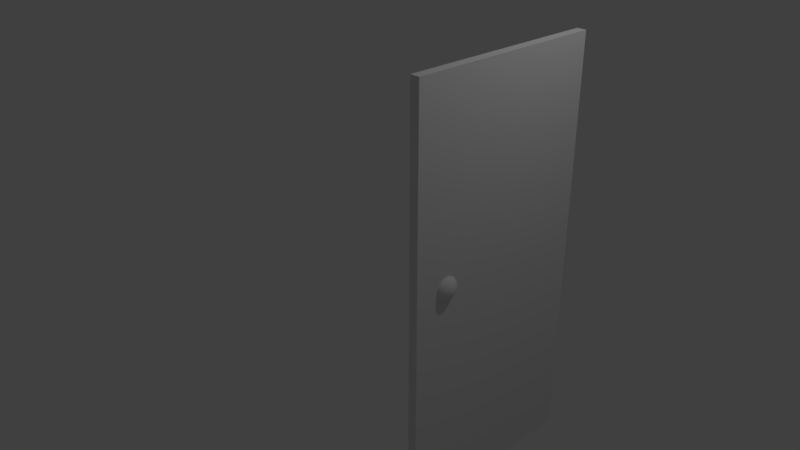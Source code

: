 # Source: lawang1.blend  (saved by Blender 2.78.0; exported with 4.5.12 LTS)
import bpy
from mathutils import Matrix  # noqa: F401  (used for matrix-valued properties, if any)

bpy.ops.wm.read_factory_settings(use_empty=True)
scene = bpy.context.scene
scene.name = 'Scene'

# ---- collections
col_collection_1 = bpy.data.collections.new('Collection 1'); scene.collection.children.link(col_collection_1)

# ---- world
world_world = bpy.data.worlds.new('World'); scene.world = world_world
world_world.color = (0.05088, 0.05088, 0.05088)
world_world.use_sun_shadow = False
world_world.sun_shadow_jitter_overblur = 0.0
world_world.cycles.sampling_method = 'MANUAL'

# ---- cameras
cam_camera = bpy.data.cameras.new('Camera')
cam_camera.clip_end = 100.0
cam_camera.lens = 35.0
cam_camera.sensor_width = 32.0
cam_camera.sensor_height = 18.0
cam_camera.ortho_scale = 7.314
cam_camera.dof.focus_distance = 0.0
cam_camera.dof.aperture_fstop = 128.0

# ---- lights
light_lamp = bpy.data.lights.new('Lamp', 'POINT')
light_lamp.transmission_factor = 0.0
light_lamp.cutoff_distance = 30.0
light_lamp.energy = 100.0
light_lamp.shadow_buffer_clip_start = 1.001
light_lamp.shadow_soft_size = 0.1
light_lamp.shadow_maximum_resolution = 0.006
light_lamp.use_absolute_resolution = True

# ---- meshes
me_cube_001 = bpy.data.meshes.new('Cube.001')
me_cube_001.from_pydata([(3.019, 8.707, 4.363), (3.019, 8.707, 9.486), (3.019, 11.15, 4.363), (3.019, 11.15, 9.486), (3.133, 8.707, 4.363), (3.133, 8.707, 9.486), (3.133, 11.15, 4.363), (3.133, 11.15, 9.486)], [], [(0, 1, 3, 2), (2, 3, 7, 6), (6, 7, 5, 4), (4, 5, 1, 0), (2, 6, 4, 0), (7, 3, 1, 5)])
me_cube_001.use_remesh_preserve_volume = False
me_cube_001.use_remesh_preserve_attributes = False
me_cube_001.use_mirror_vertex_groups = False
me_cube_001.update()
me_sphere = bpy.data.meshes.new('Sphere')
me_sphere.from_pydata([(6.219, -1.797, 2.229), (6.231, -1.738, 2.21), (6.242, -1.683, 2.18), (6.251, -1.635, 2.14), (6.259, -1.596, 2.091), (6.265, -1.567, 2.035), (6.268, -1.549, 1.975), (6.269, -1.543, 1.912), (6.268, -1.549, 1.848), (6.265, -1.567, 1.788), (6.259, -1.596, 1.732), (6.251, -1.635, 1.683), (6.242, -1.683, 1.643), (6.231, -1.738, 1.613), (6.219, -1.797, 1.594), (6.231, -1.801, 2.229), (6.254, -1.745, 2.21), (6.275, -1.693, 2.18), (6.294, -1.648, 2.14), (6.309, -1.611, 2.091), (6.321, -1.584, 2.035), (6.328, -1.567, 1.975), (6.33, -1.561, 1.912), (6.328, -1.567, 1.848), (6.321, -1.584, 1.788), (6.309, -1.611, 1.732), (6.294, -1.648, 1.683), (6.275, -1.693, 1.643), (6.254, -1.745, 1.613), (6.231, -1.801, 1.594), (6.242, -1.807, 2.229), (6.275, -1.756, 2.21), (6.306, -1.71, 2.18), (6.333, -1.669, 2.14), (6.356, -1.636, 2.091), (6.372, -1.611, 2.035), (6.382, -1.596, 1.975), (6.386, -1.591, 1.912), (6.382, -1.596, 1.848), (6.372, -1.611, 1.788), (6.356, -1.636, 1.732), (6.333, -1.669, 1.683), (6.306, -1.71, 1.643), (6.275, -1.756, 1.613), (6.242, -1.807, 1.594), (6.251, -1.815, 2.229), (6.294, -1.772, 2.21), (6.333, -1.732, 2.18), (6.368, -1.698, 2.14), (6.396, -1.669, 2.091), (6.417, -1.648, 2.035), (6.43, -1.635, 1.975), (6.435, -1.631, 1.912), (6.43, -1.635, 1.848), (6.417, -1.648, 1.788), (6.396, -1.669, 1.732), (6.368, -1.698, 1.683), (6.333, -1.732, 1.643), (6.294, -1.772, 1.613), (6.251, -1.815, 1.594), (6.259, -1.824, 2.229), (6.309, -1.79, 2.21), (6.356, -1.759, 2.18), (6.396, -1.732, 2.14), (6.43, -1.71, 2.091), (6.454, -1.693, 2.035), (6.47, -1.683, 1.975), (6.475, -1.68, 1.912), (6.47, -1.683, 1.848), (6.454, -1.693, 1.788), (6.43, -1.71, 1.732), (6.396, -1.732, 1.683), (6.356, -1.759, 1.643), (6.309, -1.79, 1.613), (6.259, -1.824, 1.594), (6.207, -1.859, 1.589), (6.265, -1.835, 2.229), (6.321, -1.812, 2.21), (6.372, -1.79, 2.18), (6.417, -1.772, 2.14), (6.454, -1.756, 2.091), (6.482, -1.745, 2.035), (6.499, -1.738, 1.975), (6.505, -1.736, 1.912), (6.499, -1.738, 1.848), (6.482, -1.745, 1.788), (6.454, -1.756, 1.732), (6.417, -1.772, 1.683), (6.372, -1.79, 1.643), (6.321, -1.812, 1.613), (6.265, -1.835, 1.594), (6.268, -1.847, 2.229), (6.328, -1.835, 2.21), (6.382, -1.824, 2.18), (6.43, -1.815, 2.14), (6.47, -1.807, 2.091), (6.499, -1.801, 2.035), (6.517, -1.797, 1.975), (6.523, -1.796, 1.912), (6.517, -1.797, 1.848), (6.499, -1.801, 1.788), (6.47, -1.807, 1.732), (6.43, -1.815, 1.683), (6.382, -1.824, 1.643), (6.328, -1.835, 1.613), (6.268, -1.847, 1.594), (6.269, -1.859, 2.229), (6.33, -1.859, 2.21), (6.386, -1.859, 2.18), (6.435, -1.859, 2.14), (6.475, -1.859, 2.091), (6.505, -1.859, 2.035), (6.523, -1.859, 1.975), (6.529, -1.859, 1.912), (6.523, -1.859, 1.848), (6.505, -1.859, 1.788), (6.475, -1.859, 1.732), (6.435, -1.859, 1.683), (6.386, -1.859, 1.643), (6.33, -1.859, 1.613), (6.269, -1.859, 1.594), (6.268, -1.871, 2.229), (6.328, -1.883, 2.21), (6.382, -1.894, 2.18), (6.43, -1.904, 2.14), (6.47, -1.911, 2.091), (6.499, -1.917, 2.035), (6.517, -1.921, 1.975), (6.523, -1.922, 1.912), (6.517, -1.921, 1.848), (6.499, -1.917, 1.788), (6.47, -1.911, 1.732), (6.43, -1.904, 1.683), (6.382, -1.894, 1.643), (6.328, -1.883, 1.613), (6.268, -1.871, 1.594), (6.265, -1.883, 2.229), (6.321, -1.906, 2.21), (6.372, -1.928, 2.18), (6.417, -1.946, 2.14), (6.454, -1.962, 2.091), (6.482, -1.973, 2.035), (6.499, -1.98, 1.975), (6.505, -1.983, 1.912), (6.499, -1.98, 1.848), (6.482, -1.973, 1.788), (6.454, -1.962, 1.732), (6.417, -1.946, 1.683), (6.372, -1.928, 1.643), (6.321, -1.906, 1.613), (6.265, -1.883, 1.594), (6.259, -1.894, 2.229), (6.309, -1.928, 2.21), (6.356, -1.959, 2.18), (6.396, -1.986, 2.14), (6.43, -2.008, 2.091), (6.454, -2.025, 2.035), (6.47, -2.035, 1.975), (6.475, -2.038, 1.912), (6.47, -2.035, 1.848), (6.454, -2.025, 1.788), (6.43, -2.008, 1.732), (6.396, -1.986, 1.683), (6.356, -1.959, 1.643), (6.309, -1.928, 1.613), (6.259, -1.894, 1.594), (6.251, -1.904, 2.229), (6.294, -1.946, 2.21), (6.333, -1.986, 2.18), (6.368, -2.02, 2.14), (6.396, -2.049, 2.091), (6.417, -2.07, 2.035), (6.43, -2.083, 1.975), (6.435, -2.087, 1.912), (6.43, -2.083, 1.848), (6.417, -2.07, 1.788), (6.396, -2.049, 1.732), (6.368, -2.02, 1.683), (6.333, -1.986, 1.643), (6.294, -1.946, 1.613), (6.251, -1.904, 1.594), (6.242, -1.911, 2.229), (6.275, -1.962, 2.21), (6.306, -2.008, 2.18), (6.333, -2.049, 2.14), (6.356, -2.082, 2.091), (6.372, -2.107, 2.035), (6.382, -2.122, 1.975), (6.386, -2.127, 1.912), (6.382, -2.122, 1.848), (6.372, -2.107, 1.788), (6.356, -2.082, 1.732), (6.333, -2.049, 1.683), (6.306, -2.008, 1.643), (6.275, -1.962, 1.613), (6.242, -1.911, 1.594), (6.231, -1.917, 2.229), (6.254, -1.973, 2.21), (6.275, -2.025, 2.18), (6.294, -2.07, 2.14), (6.309, -2.107, 2.091), (6.321, -2.134, 2.035), (6.328, -2.151, 1.975), (6.33, -2.157, 1.912), (6.328, -2.151, 1.848), (6.321, -2.134, 1.788), (6.309, -2.107, 1.732), (6.294, -2.07, 1.683), (6.275, -2.025, 1.643), (6.254, -1.973, 1.613), (6.231, -1.917, 1.594), (6.219, -1.921, 2.229), (6.231, -1.98, 2.21), (6.242, -2.035, 2.18), (6.251, -2.083, 2.14), (6.259, -2.122, 2.091), (6.265, -2.151, 2.035), (6.268, -2.169, 1.975), (6.269, -2.176, 1.912), (6.268, -2.169, 1.848), (6.265, -2.151, 1.788), (6.259, -2.122, 1.732), (6.251, -2.083, 1.683), (6.242, -2.035, 1.643), (6.231, -1.98, 1.613), (6.219, -1.921, 1.594), (6.207, -1.922, 2.229), (6.207, -1.983, 2.21), (6.207, -2.038, 2.18), (6.207, -2.087, 2.14), (6.207, -2.127, 2.091), (6.207, -2.157, 2.035), (6.207, -2.176, 1.975), (6.207, -2.182, 1.912), (6.207, -2.176, 1.848), (6.207, -2.157, 1.788), (6.207, -2.127, 1.732), (6.207, -2.087, 1.683), (6.207, -2.038, 1.643), (6.207, -1.983, 1.613), (6.207, -1.922, 1.594), (6.194, -1.921, 2.229), (6.182, -1.98, 2.21), (6.172, -2.035, 2.18), (6.162, -2.083, 2.14), (6.154, -2.122, 2.091), (6.148, -2.151, 2.035), (6.145, -2.169, 1.975), (6.144, -2.176, 1.912), (6.145, -2.169, 1.848), (6.148, -2.151, 1.788), (6.154, -2.122, 1.732), (6.162, -2.083, 1.683), (6.172, -2.035, 1.643), (6.182, -1.98, 1.613), (6.194, -1.921, 1.594), (6.182, -1.917, 2.229), (6.159, -1.973, 2.21), (6.138, -2.025, 2.18), (6.119, -2.07, 2.14), (6.104, -2.107, 2.091), (6.092, -2.134, 2.035), (6.085, -2.151, 1.975), (6.083, -2.157, 1.912), (6.085, -2.151, 1.848), (6.092, -2.134, 1.788), (6.104, -2.107, 1.732), (6.119, -2.07, 1.683), (6.138, -2.025, 1.643), (6.159, -1.973, 1.613), (6.182, -1.917, 1.594), (6.207, -1.859, 2.234), (6.172, -1.911, 2.229), (6.138, -1.962, 2.21), (6.107, -2.008, 2.18), (6.08, -2.049, 2.14), (6.057, -2.082, 2.091), (6.041, -2.107, 2.035), (6.031, -2.122, 1.975), (6.027, -2.127, 1.912), (6.031, -2.122, 1.848), (6.041, -2.107, 1.788), (6.057, -2.082, 1.732), (6.08, -2.049, 1.683), (6.107, -2.008, 1.643), (6.138, -1.962, 1.613), (6.172, -1.911, 1.594), (6.162, -1.904, 2.229), (6.119, -1.946, 2.21), (6.08, -1.986, 2.18), (6.045, -2.02, 2.14), (6.017, -2.049, 2.091), (5.996, -2.07, 2.035), (5.983, -2.083, 1.975), (5.978, -2.087, 1.912), (5.983, -2.083, 1.848), (5.996, -2.07, 1.788), (6.017, -2.049, 1.732), (6.045, -2.02, 1.683), (6.08, -1.986, 1.643), (6.119, -1.946, 1.613), (6.162, -1.904, 1.594), (6.154, -1.894, 2.229), (6.104, -1.928, 2.21), (6.057, -1.959, 2.18), (6.017, -1.986, 2.14), (5.983, -2.008, 2.091), (5.959, -2.025, 2.035), (5.943, -2.035, 1.975), (5.938, -2.038, 1.912), (5.943, -2.035, 1.848), (5.959, -2.025, 1.788), (5.983, -2.008, 1.732), (6.017, -1.986, 1.683), (6.057, -1.959, 1.643), (6.104, -1.928, 1.613), (6.154, -1.894, 1.594), (6.148, -1.883, 2.229), (6.092, -1.906, 2.21), (6.041, -1.928, 2.18), (5.996, -1.946, 2.14), (5.959, -1.962, 2.091), (5.931, -1.973, 2.035), (5.914, -1.98, 1.975), (5.908, -1.983, 1.912), (5.914, -1.98, 1.848), (5.931, -1.973, 1.788), (5.959, -1.962, 1.732), (5.996, -1.946, 1.683), (6.041, -1.928, 1.643), (6.092, -1.906, 1.613), (6.148, -1.883, 1.594), (6.145, -1.871, 2.229), (6.085, -1.883, 2.21), (6.031, -1.894, 2.18), (5.983, -1.904, 2.14), (5.943, -1.911, 2.091), (5.914, -1.917, 2.035), (5.896, -1.921, 1.975), (5.89, -1.922, 1.912), (5.896, -1.921, 1.848), (5.914, -1.917, 1.788), (5.943, -1.911, 1.732), (5.983, -1.904, 1.683), (6.031, -1.894, 1.643), (6.085, -1.883, 1.613), (6.145, -1.871, 1.594), (6.144, -1.859, 2.229), (6.083, -1.859, 2.21), (6.027, -1.859, 2.18), (5.978, -1.859, 2.14), (5.938, -1.859, 2.091), (5.908, -1.859, 2.035), (5.89, -1.859, 1.975), (5.884, -1.859, 1.912), (5.89, -1.859, 1.848), (5.908, -1.859, 1.788), (5.938, -1.859, 1.732), (5.978, -1.859, 1.683), (6.027, -1.859, 1.643), (6.083, -1.859, 1.613), (6.144, -1.859, 1.594), (6.145, -1.847, 2.229), (6.085, -1.835, 2.21), (6.031, -1.824, 2.18), (5.983, -1.815, 2.14), (5.943, -1.807, 2.091), (5.914, -1.801, 2.035), (5.896, -1.797, 1.975), (5.89, -1.796, 1.912), (5.896, -1.797, 1.848), (5.914, -1.801, 1.788), (5.943, -1.807, 1.732), (5.983, -1.815, 1.683), (6.031, -1.824, 1.643), (6.085, -1.835, 1.613), (6.145, -1.847, 1.594), (6.148, -1.835, 2.229), (6.092, -1.812, 2.21), (6.041, -1.79, 2.18), (5.996, -1.772, 2.14), (5.959, -1.756, 2.091), (5.931, -1.745, 2.035), (5.914, -1.738, 1.975), (5.908, -1.736, 1.912), (5.914, -1.738, 1.848), (5.931, -1.745, 1.788), (5.959, -1.756, 1.732), (5.996, -1.772, 1.683), (6.041, -1.79, 1.643), (6.092, -1.812, 1.613), (6.148, -1.835, 1.594), (6.154, -1.824, 2.229), (6.104, -1.79, 2.21), (6.057, -1.759, 2.18), (6.017, -1.732, 2.14), (5.983, -1.71, 2.091), (5.959, -1.693, 2.035), (5.943, -1.683, 1.975), (5.938, -1.68, 1.912), (5.943, -1.683, 1.848), (5.959, -1.693, 1.788), (5.983, -1.71, 1.732), (6.017, -1.732, 1.683), (6.057, -1.759, 1.643), (6.104, -1.79, 1.613), (6.154, -1.824, 1.594), (6.162, -1.815, 2.229), (6.119, -1.772, 2.21), (6.08, -1.732, 2.18), (6.045, -1.698, 2.14), (6.017, -1.669, 2.091), (5.996, -1.648, 2.035), (5.983, -1.635, 1.975), (5.978, -1.631, 1.912), (5.983, -1.635, 1.848), (5.996, -1.648, 1.788), (6.017, -1.669, 1.732), (6.045, -1.698, 1.683), (6.08, -1.732, 1.643), (6.119, -1.772, 1.613), (6.162, -1.815, 1.594), (6.172, -1.807, 2.229), (6.138, -1.756, 2.21), (6.107, -1.71, 2.18), (6.08, -1.669, 2.14), (6.057, -1.636, 2.091), (6.041, -1.611, 2.035), (6.031, -1.596, 1.975), (6.027, -1.591, 1.912), (6.031, -1.596, 1.848), (6.041, -1.611, 1.788), (6.057, -1.636, 1.732), (6.08, -1.669, 1.683), (6.107, -1.71, 1.643), (6.138, -1.756, 1.613), (6.172, -1.807, 1.594), (6.182, -1.801, 2.229), (6.159, -1.745, 2.21), (6.138, -1.693, 2.18), (6.119, -1.648, 2.14), (6.104, -1.611, 2.091), (6.092, -1.584, 2.035), (6.085, -1.567, 1.975), (6.083, -1.561, 1.912), (6.085, -1.567, 1.848), (6.092, -1.584, 1.788), (6.104, -1.611, 1.732), (6.119, -1.648, 1.683), (6.138, -1.693, 1.643), (6.159, -1.745, 1.613), (6.182, -1.801, 1.594), (6.194, -1.797, 2.229), (6.182, -1.738, 2.21), (6.172, -1.683, 2.18), (6.162, -1.635, 2.14), (6.154, -1.596, 2.091), (6.148, -1.567, 2.035), (6.145, -1.549, 1.975), (6.144, -1.543, 1.912), (6.145, -1.549, 1.848), (6.148, -1.567, 1.788), (6.154, -1.596, 1.732), (6.162, -1.635, 1.683), (6.172, -1.683, 1.643), (6.182, -1.738, 1.613), (6.194, -1.797, 1.594), (6.207, -1.796, 2.229), (6.207, -1.736, 2.21), (6.207, -1.68, 2.18), (6.207, -1.631, 2.14), (6.207, -1.591, 2.091), (6.207, -1.561, 2.035), (6.207, -1.543, 1.975), (6.207, -1.536, 1.912), (6.207, -1.543, 1.848), (6.207, -1.561, 1.788), (6.207, -1.591, 1.732), (6.207, -1.631, 1.683), (6.207, -1.68, 1.643), (6.207, -1.736, 1.613), (6.207, -1.796, 1.594)], [], [(471, 470, 3, 4), (479, 478, 11, 12), (472, 471, 4, 5), (480, 479, 12, 13), (473, 472, 5, 6), (481, 480, 13, 14), (474, 473, 6, 7), (467, 271, 0), (75, 481, 14), (475, 474, 7, 8), (468, 467, 0, 1), (476, 475, 8, 9), (469, 468, 1, 2), (477, 476, 9, 10), (470, 469, 2, 3), (478, 477, 10, 11), (10, 9, 24, 25), (3, 2, 17, 18), (11, 10, 25, 26), (4, 3, 18, 19), (12, 11, 26, 27), (5, 4, 19, 20), (13, 12, 27, 28), (6, 5, 20, 21), (14, 13, 28, 29), (7, 6, 21, 22), (0, 271, 15), (75, 14, 29), (8, 7, 22, 23), (1, 0, 15, 16), (9, 8, 23, 24), (2, 1, 16, 17), (29, 28, 43, 44), (22, 21, 36, 37), (15, 271, 30), (75, 29, 44), (23, 22, 37, 38), (16, 15, 30, 31), (24, 23, 38, 39), (17, 16, 31, 32), (25, 24, 39, 40), (18, 17, 32, 33), (26, 25, 40, 41), (19, 18, 33, 34), (27, 26, 41, 42), (20, 19, 34, 35), (28, 27, 42, 43), (21, 20, 35, 36), (41, 40, 55, 56), (34, 33, 48, 49), (42, 41, 56, 57), (35, 34, 49, 50), (43, 42, 57, 58), (36, 35, 50, 51), (44, 43, 58, 59), (37, 36, 51, 52), (30, 271, 45), (75, 44, 59), (38, 37, 52, 53), (31, 30, 45, 46), (39, 38, 53, 54), (32, 31, 46, 47), (40, 39, 54, 55), (33, 32, 47, 48), (45, 271, 60), (75, 59, 74), (53, 52, 67, 68), (46, 45, 60, 61), (54, 53, 68, 69), (47, 46, 61, 62), (55, 54, 69, 70), (48, 47, 62, 63), (56, 55, 70, 71), (49, 48, 63, 64), (57, 56, 71, 72), (50, 49, 64, 65), (58, 57, 72, 73), (51, 50, 65, 66), (59, 58, 73, 74), (52, 51, 66, 67), (64, 63, 79, 80), (72, 71, 87, 88), (65, 64, 80, 81), (73, 72, 88, 89), (66, 65, 81, 82), (74, 73, 89, 90), (67, 66, 82, 83), (60, 271, 76), (75, 74, 90), (68, 67, 83, 84), (61, 60, 76, 77), (69, 68, 84, 85), (62, 61, 77, 78), (70, 69, 85, 86), (63, 62, 78, 79), (71, 70, 86, 87), (84, 83, 98, 99), (77, 76, 91, 92), (85, 84, 99, 100), (78, 77, 92, 93), (86, 85, 100, 101), (79, 78, 93, 94), (87, 86, 101, 102), (80, 79, 94, 95), (88, 87, 102, 103), (81, 80, 95, 96), (89, 88, 103, 104), (82, 81, 96, 97), (90, 89, 104, 105), (83, 82, 97, 98), (76, 271, 91), (75, 90, 105), (103, 102, 117, 118), (96, 95, 110, 111), (104, 103, 118, 119), (97, 96, 111, 112), (105, 104, 119, 120), (98, 97, 112, 113), (91, 271, 106), (75, 105, 120), (99, 98, 113, 114), (92, 91, 106, 107), (100, 99, 114, 115), (93, 92, 107, 108), (101, 100, 115, 116), (94, 93, 108, 109), (102, 101, 116, 117), (95, 94, 109, 110), (107, 106, 121, 122), (115, 114, 129, 130), (108, 107, 122, 123), (116, 115, 130, 131), (109, 108, 123, 124), (117, 116, 131, 132), (110, 109, 124, 125), (118, 117, 132, 133), (111, 110, 125, 126), (119, 118, 133, 134), (112, 111, 126, 127), (120, 119, 134, 135), (113, 112, 127, 128), (106, 271, 121), (75, 120, 135), (114, 113, 128, 129), (126, 125, 140, 141), (134, 133, 148, 149), (127, 126, 141, 142), (135, 134, 149, 150), (128, 127, 142, 143), (121, 271, 136), (75, 135, 150), (129, 128, 143, 144), (122, 121, 136, 137), (130, 129, 144, 145), (123, 122, 137, 138), (131, 130, 145, 146), (124, 123, 138, 139), (132, 131, 146, 147), (125, 124, 139, 140), (133, 132, 147, 148), (145, 144, 159, 160), (138, 137, 152, 153), (146, 145, 160, 161), (139, 138, 153, 154), (147, 146, 161, 162), (140, 139, 154, 155), (148, 147, 162, 163), (141, 140, 155, 156), (149, 148, 163, 164), (142, 141, 156, 157), (150, 149, 164, 165), (143, 142, 157, 158), (136, 271, 151), (75, 150, 165), (144, 143, 158, 159), (137, 136, 151, 152), (164, 163, 178, 179), (157, 156, 171, 172), (165, 164, 179, 180), (158, 157, 172, 173), (151, 271, 166), (75, 165, 180), (159, 158, 173, 174), (152, 151, 166, 167), (160, 159, 174, 175), (153, 152, 167, 168), (161, 160, 175, 176), (154, 153, 168, 169), (162, 161, 176, 177), (155, 154, 169, 170), (163, 162, 177, 178), (156, 155, 170, 171), (176, 175, 190, 191), (169, 168, 183, 184), (177, 176, 191, 192), (170, 169, 184, 185), (178, 177, 192, 193), (171, 170, 185, 186), (179, 178, 193, 194), (172, 171, 186, 187), (180, 179, 194, 195), (173, 172, 187, 188), (166, 271, 181), (75, 180, 195), (174, 173, 188, 189), (167, 166, 181, 182), (175, 174, 189, 190), (168, 167, 182, 183), (195, 194, 209, 210), (188, 187, 202, 203), (181, 271, 196), (75, 195, 210), (189, 188, 203, 204), (182, 181, 196, 197), (190, 189, 204, 205), (183, 182, 197, 198), (191, 190, 205, 206), (184, 183, 198, 199), (192, 191, 206, 207), (185, 184, 199, 200), (193, 192, 207, 208), (186, 185, 200, 201), (194, 193, 208, 209), (187, 186, 201, 202), (199, 198, 213, 214), (207, 206, 221, 222), (200, 199, 214, 215), (208, 207, 222, 223), (201, 200, 215, 216), (209, 208, 223, 224), (202, 201, 216, 217), (210, 209, 224, 225), (203, 202, 217, 218), (196, 271, 211), (75, 210, 225), (204, 203, 218, 219), (197, 196, 211, 212), (205, 204, 219, 220), (198, 197, 212, 213), (206, 205, 220, 221), (218, 217, 232, 233), (211, 271, 226), (75, 225, 240), (219, 218, 233, 234), (212, 211, 226, 227), (220, 219, 234, 235), (213, 212, 227, 228), (221, 220, 235, 236), (214, 213, 228, 229), (222, 221, 236, 237), (215, 214, 229, 230), (223, 222, 237, 238), (216, 215, 230, 231), (224, 223, 238, 239), (217, 216, 231, 232), (225, 224, 239, 240), (237, 236, 251, 252), (230, 229, 244, 245), (238, 237, 252, 253), (231, 230, 245, 246), (239, 238, 253, 254), (232, 231, 246, 247), (240, 239, 254, 255), (233, 232, 247, 248), (226, 271, 241), (75, 240, 255), (234, 233, 248, 249), (227, 226, 241, 242), (235, 234, 249, 250), (228, 227, 242, 243), (236, 235, 250, 251), (229, 228, 243, 244), (241, 271, 256), (75, 255, 270), (249, 248, 263, 264), (242, 241, 256, 257), (250, 249, 264, 265), (243, 242, 257, 258), (251, 250, 265, 266), (244, 243, 258, 259), (252, 251, 266, 267), (245, 244, 259, 260), (253, 252, 267, 268), (246, 245, 260, 261), (254, 253, 268, 269), (247, 246, 261, 262), (255, 254, 269, 270), (248, 247, 262, 263), (260, 259, 275, 276), (268, 267, 283, 284), (261, 260, 276, 277), (269, 268, 284, 285), (262, 261, 277, 278), (270, 269, 285, 286), (263, 262, 278, 279), (256, 271, 272), (75, 270, 286), (264, 263, 279, 280), (257, 256, 272, 273), (265, 264, 280, 281), (258, 257, 273, 274), (266, 265, 281, 282), (259, 258, 274, 275), (267, 266, 282, 283), (280, 279, 294, 295), (273, 272, 287, 288), (281, 280, 295, 296), (274, 273, 288, 289), (282, 281, 296, 297), (275, 274, 289, 290), (283, 282, 297, 298), (276, 275, 290, 291), (284, 283, 298, 299), (277, 276, 291, 292), (285, 284, 299, 300), (278, 277, 292, 293), (286, 285, 300, 301), (279, 278, 293, 294), (272, 271, 287), (75, 286, 301), (299, 298, 313, 314), (292, 291, 306, 307), (300, 299, 314, 315), (293, 292, 307, 308), (301, 300, 315, 316), (294, 293, 308, 309), (287, 271, 302), (75, 301, 316), (295, 294, 309, 310), (288, 287, 302, 303), (296, 295, 310, 311), (289, 288, 303, 304), (297, 296, 311, 312), (290, 289, 304, 305), (298, 297, 312, 313), (291, 290, 305, 306), (311, 310, 325, 326), (304, 303, 318, 319), (312, 311, 326, 327), (305, 304, 319, 320), (313, 312, 327, 328), (306, 305, 320, 321), (314, 313, 328, 329), (307, 306, 321, 322), (315, 314, 329, 330), (308, 307, 322, 323), (316, 315, 330, 331), (309, 308, 323, 324), (302, 271, 317), (75, 316, 331), (310, 309, 324, 325), (303, 302, 317, 318), (330, 329, 344, 345), (323, 322, 337, 338), (331, 330, 345, 346), (324, 323, 338, 339), (317, 271, 332), (75, 331, 346), (325, 324, 339, 340), (318, 317, 332, 333), (326, 325, 340, 341), (319, 318, 333, 334), (327, 326, 341, 342), (320, 319, 334, 335), (328, 327, 342, 343), (321, 320, 335, 336), (329, 328, 343, 344), (322, 321, 336, 337), (334, 333, 348, 349), (342, 341, 356, 357), (335, 334, 349, 350), (343, 342, 357, 358), (336, 335, 350, 351), (344, 343, 358, 359), (337, 336, 351, 352), (345, 344, 359, 360), (338, 337, 352, 353), (346, 345, 360, 361), (339, 338, 353, 354), (332, 271, 347), (75, 346, 361), (340, 339, 354, 355), (333, 332, 347, 348), (341, 340, 355, 356), (353, 352, 367, 368), (361, 360, 375, 376), (354, 353, 368, 369), (347, 271, 362), (75, 361, 376), (355, 354, 369, 370), (348, 347, 362, 363), (356, 355, 370, 371), (349, 348, 363, 364), (357, 356, 371, 372), (350, 349, 364, 365), (358, 357, 372, 373), (351, 350, 365, 366), (359, 358, 373, 374), (352, 351, 366, 367), (360, 359, 374, 375), (372, 371, 386, 387), (365, 364, 379, 380), (373, 372, 387, 388), (366, 365, 380, 381), (374, 373, 388, 389), (367, 366, 381, 382), (375, 374, 389, 390), (368, 367, 382, 383), (376, 375, 390, 391), (369, 368, 383, 384), (362, 271, 377), (75, 376, 391), (370, 369, 384, 385), (363, 362, 377, 378), (371, 370, 385, 386), (364, 363, 378, 379), (391, 390, 405, 406), (384, 383, 398, 399), (377, 271, 392), (75, 391, 406), (385, 384, 399, 400), (378, 377, 392, 393), (386, 385, 400, 401), (379, 378, 393, 394), (387, 386, 401, 402), (380, 379, 394, 395), (388, 387, 402, 403), (381, 380, 395, 396), (389, 388, 403, 404), (382, 381, 396, 397), (390, 389, 404, 405), (383, 382, 397, 398), (395, 394, 409, 410), (403, 402, 417, 418), (396, 395, 410, 411), (404, 403, 418, 419), (397, 396, 411, 412), (405, 404, 419, 420), (398, 397, 412, 413), (406, 405, 420, 421), (399, 398, 413, 414), (392, 271, 407), (75, 406, 421), (400, 399, 414, 415), (393, 392, 407, 408), (401, 400, 415, 416), (394, 393, 408, 409), (402, 401, 416, 417), (414, 413, 428, 429), (407, 271, 422), (75, 421, 436), (415, 414, 429, 430), (408, 407, 422, 423), (416, 415, 430, 431), (409, 408, 423, 424), (417, 416, 431, 432), (410, 409, 424, 425), (418, 417, 432, 433), (411, 410, 425, 426), (419, 418, 433, 434), (412, 411, 426, 427), (420, 419, 434, 435), (413, 412, 427, 428), (421, 420, 435, 436), (433, 432, 447, 448), (426, 425, 440, 441), (434, 433, 448, 449), (427, 426, 441, 442), (435, 434, 449, 450), (428, 427, 442, 443), (436, 435, 450, 451), (429, 428, 443, 444), (422, 271, 437), (75, 436, 451), (430, 429, 444, 445), (423, 422, 437, 438), (431, 430, 445, 446), (424, 423, 438, 439), (432, 431, 446, 447), (425, 424, 439, 440), (75, 451, 466), (445, 444, 459, 460), (438, 437, 452, 453), (446, 445, 460, 461), (439, 438, 453, 454), (447, 446, 461, 462), (440, 439, 454, 455), (448, 447, 462, 463), (441, 440, 455, 456), (449, 448, 463, 464), (442, 441, 456, 457), (450, 449, 464, 465), (443, 442, 457, 458), (451, 450, 465, 466), (444, 443, 458, 459), (437, 271, 452), (464, 463, 478, 479), (457, 456, 471, 472), (465, 464, 479, 480), (458, 457, 472, 473), (466, 465, 480, 481), (459, 458, 473, 474), (452, 271, 467), (75, 466, 481), (460, 459, 474, 475), (453, 452, 467, 468), (461, 460, 475, 476), (454, 453, 468, 469), (462, 461, 476, 477), (455, 454, 469, 470), (463, 462, 477, 478), (456, 455, 470, 471)])
me_sphere.polygons.foreach_set('use_smooth', [True] * 512)
me_sphere.use_remesh_preserve_volume = False
me_sphere.use_remesh_preserve_attributes = False
me_sphere.use_mirror_vertex_groups = False
me_sphere.update()

# ---- objects
ob_cube = bpy.data.objects.new('Cube', me_cube_001)
ob_sphere = bpy.data.objects.new('Sphere', me_sphere)
ob_lamp = bpy.data.objects.new('Lamp', light_lamp)
ob_camera = bpy.data.objects.new('Camera', cam_camera)

# ---- transforms, parenting, visibility, modifiers, constraints
ob_cube.location = (-0.9385, -10.0, -6.39)
ob_cube.lineart.crease_threshold = 0.0
ob_sphere.location = (-0.9385, 0.04803, -0.1689)
ob_sphere.scale = (0.4934, 0.4934, 0.4934)
ob_sphere.lineart.crease_threshold = 0.0
ob_lamp.location = (4.076, 1.005, 5.904)
ob_lamp.rotation_euler = (0.6503, 0.05522, 1.866)
ob_lamp.lock_rotations_4d = False
ob_lamp.empty_display_type = 'ARROWS'
ob_lamp.color = (0.0, 0.0, 0.0, 0.0)
ob_lamp.lineart.crease_threshold = 0.0
ob_camera.location = (7.481, -6.508, 5.344)
ob_camera.rotation_euler = (1.109, 0.0, 0.8149)
ob_camera.lock_rotations_4d = False
ob_camera.empty_display_type = 'ARROWS'
ob_camera.color = (0.0, 0.0, 0.0, 0.0)
ob_camera.display_type = 'WIRE'
ob_camera.lineart.crease_threshold = 0.0

# ---- collection membership
col_collection_1.objects.link(ob_cube)
col_collection_1.objects.link(ob_sphere)
col_collection_1.objects.link(ob_lamp)
col_collection_1.objects.link(ob_camera)

# ---- scene / render settings (as saved in the file)
scene.camera = ob_camera
scene.frame_start = 1; scene.frame_end = 250; scene.frame_set(1)
scene.render.engine = 'BLENDER_EEVEE_NEXT'
scene.render.resolution_percentage = 50
scene.render.dither_intensity = 0.0
scene.cycles.use_denoising = False
scene.cycles.samples = 128
scene.cycles.sampling_pattern = 'TABULATED_SOBOL'
scene.cycles.light_sampling_threshold = 0.0
scene.cycles.use_adaptive_sampling = False
scene.cycles.use_light_tree = False
scene.cycles.blur_glossy = 0.0
scene.cycles.sample_clamp_indirect = 0.0
scene.view_settings.view_transform = 'Standard'
bpy.context.view_layer.update()
